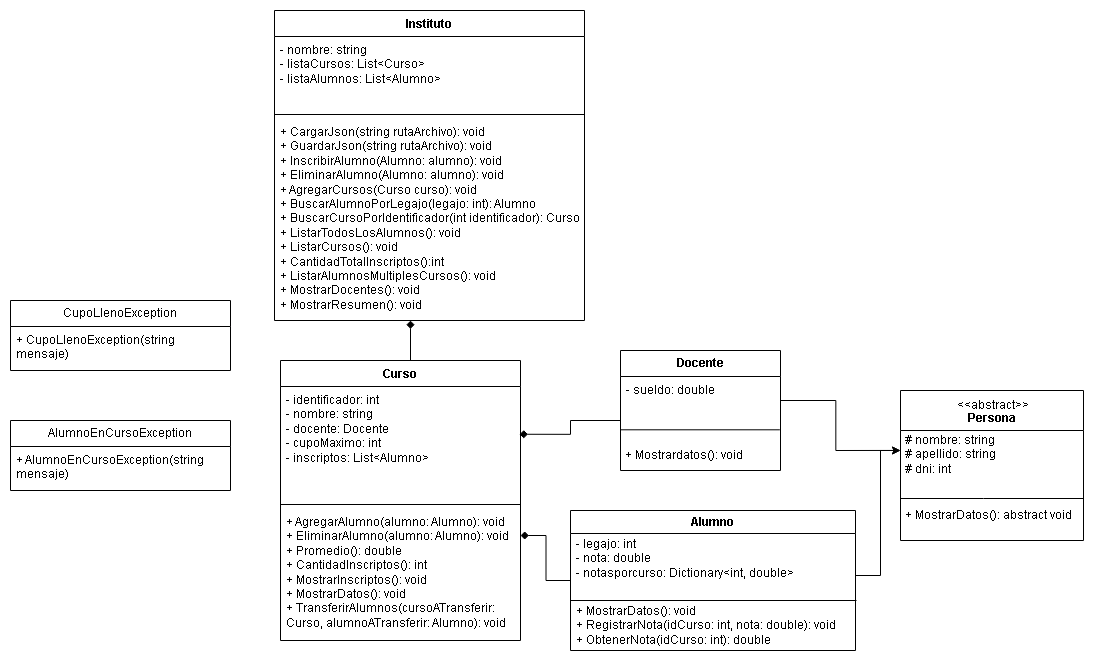

The diagram above was exported from draw.io. Its source (the exported page's mxGraphModel, read from the mxfile embedded in the PNG):
<mxGraphModel dx="2015" dy="1793" grid="1" gridSize="10" guides="1" tooltips="1" connect="1" arrows="1" fold="1" page="1" pageScale="1" pageWidth="827" pageHeight="1169" math="0" shadow="0">
  <root>
    <mxCell id="0" />
    <mxCell id="1" parent="0" />
    <mxCell id="mqF5CQ4_rJZ8nCw9XwxC-1" value="Instituto" style="swimlane;fontStyle=1;align=center;verticalAlign=top;childLayout=stackLayout;horizontal=1;startSize=26;horizontalStack=0;resizeParent=1;resizeParentMax=0;resizeLast=0;collapsible=1;marginBottom=0;whiteSpace=wrap;html=1;" parent="1" vertex="1">
      <mxGeometry x="104" y="-30" width="310" height="310" as="geometry" />
    </mxCell>
    <mxCell id="mqF5CQ4_rJZ8nCw9XwxC-2" value="- nombre: string&lt;div&gt;- listaCursos: List&amp;lt;Curso&amp;gt;&lt;/div&gt;&lt;div&gt;- listaAlumnos: List&amp;lt;Alumno&amp;gt;&lt;/div&gt;" style="text;strokeColor=none;fillColor=none;align=left;verticalAlign=top;spacingLeft=4;spacingRight=4;overflow=hidden;rotatable=0;points=[[0,0.5],[1,0.5]];portConstraint=eastwest;whiteSpace=wrap;html=1;" parent="mqF5CQ4_rJZ8nCw9XwxC-1" vertex="1">
      <mxGeometry y="26" width="310" height="74" as="geometry" />
    </mxCell>
    <mxCell id="mqF5CQ4_rJZ8nCw9XwxC-3" value="" style="line;strokeWidth=1;fillColor=none;align=left;verticalAlign=middle;spacingTop=-1;spacingLeft=3;spacingRight=3;rotatable=0;labelPosition=right;points=[];portConstraint=eastwest;strokeColor=inherit;" parent="mqF5CQ4_rJZ8nCw9XwxC-1" vertex="1">
      <mxGeometry y="100" width="310" height="8" as="geometry" />
    </mxCell>
    <mxCell id="mqF5CQ4_rJZ8nCw9XwxC-4" value="+ CargarJson(string rutaArchivo): void&lt;div&gt;+ GuardarJson(string rutaArchivo): void&lt;/div&gt;&lt;div&gt;+ InscribirAlumno(Alumno: alumno): void&lt;br&gt;+ EliminarAlumno(Alumno: alumno): void&lt;/div&gt;&lt;div&gt;+ AgregarCursos(Curso curso): void&lt;/div&gt;&lt;div&gt;+ BuscarAlumnoPorLegajo(legajo: int): Alumno&lt;/div&gt;&lt;div&gt;+ BuscarCursoPorIdentificador(int identificador): Curso&lt;/div&gt;&lt;div&gt;+ ListarTodosLosAlumnos(): void&lt;/div&gt;&lt;div&gt;+ ListarCursos(): void&lt;/div&gt;&lt;div&gt;+ CantidadTotalInscriptos():int&lt;/div&gt;&lt;div&gt;+ ListarAlumnosMultiplesCursos(): void&lt;/div&gt;&lt;div&gt;+ MostrarDocentes(): void&lt;br&gt;+ MostrarResumen(): void&lt;/div&gt;" style="text;strokeColor=none;fillColor=none;align=left;verticalAlign=top;spacingLeft=4;spacingRight=4;overflow=hidden;rotatable=0;points=[[0,0.5],[1,0.5]];portConstraint=eastwest;whiteSpace=wrap;html=1;" parent="mqF5CQ4_rJZ8nCw9XwxC-1" vertex="1">
      <mxGeometry y="108" width="310" height="202" as="geometry" />
    </mxCell>
    <mxCell id="mqF5CQ4_rJZ8nCw9XwxC-5" value="Curso" style="swimlane;fontStyle=1;align=center;verticalAlign=top;childLayout=stackLayout;horizontal=1;startSize=26;horizontalStack=0;resizeParent=1;resizeParentMax=0;resizeLast=0;collapsible=1;marginBottom=0;whiteSpace=wrap;html=1;" parent="1" vertex="1">
      <mxGeometry x="110" y="320" width="240" height="280" as="geometry" />
    </mxCell>
    <mxCell id="mqF5CQ4_rJZ8nCw9XwxC-6" value="- identificador: int&lt;div&gt;- nombre: string&lt;/div&gt;&lt;div&gt;- docente: Docente&lt;/div&gt;&lt;div&gt;- cupoMaximo: int&lt;/div&gt;&lt;div&gt;- inscriptos: List&amp;lt;Alumno&amp;gt;&lt;/div&gt;" style="text;strokeColor=none;fillColor=none;align=left;verticalAlign=top;spacingLeft=4;spacingRight=4;overflow=hidden;rotatable=0;points=[[0,0.5],[1,0.5]];portConstraint=eastwest;whiteSpace=wrap;html=1;" parent="mqF5CQ4_rJZ8nCw9XwxC-5" vertex="1">
      <mxGeometry y="26" width="240" height="114" as="geometry" />
    </mxCell>
    <mxCell id="mqF5CQ4_rJZ8nCw9XwxC-7" value="" style="line;strokeWidth=1;fillColor=none;align=left;verticalAlign=middle;spacingTop=-1;spacingLeft=3;spacingRight=3;rotatable=0;labelPosition=right;points=[];portConstraint=eastwest;strokeColor=inherit;" parent="mqF5CQ4_rJZ8nCw9XwxC-5" vertex="1">
      <mxGeometry y="140" width="240" height="8" as="geometry" />
    </mxCell>
    <mxCell id="mqF5CQ4_rJZ8nCw9XwxC-8" value="&lt;div&gt;+ AgregarAlumno(alumno:&amp;nbsp;&lt;span style=&quot;background-color: transparent; color: light-dark(rgb(0, 0, 0), rgb(255, 255, 255));&quot;&gt;Alumno&lt;/span&gt;&lt;span style=&quot;background-color: transparent; color: light-dark(rgb(0, 0, 0), rgb(255, 255, 255));&quot;&gt;): void&lt;/span&gt;&lt;/div&gt;&lt;div&gt;+ EliminarAlumno(alumno:&amp;nbsp;&lt;span style=&quot;background-color: transparent; color: light-dark(rgb(0, 0, 0), rgb(255, 255, 255));&quot;&gt;Alumno&lt;/span&gt;&lt;span style=&quot;background-color: transparent; color: light-dark(rgb(0, 0, 0), rgb(255, 255, 255));&quot;&gt;): void&lt;/span&gt;&lt;/div&gt;&lt;div&gt;+ Promedio(): double&lt;/div&gt;&lt;div&gt;&lt;div&gt;+ CantidadInscriptos(): int&lt;/div&gt;&lt;/div&gt;&lt;div&gt;&lt;div&gt;+ MostrarInscriptos(): void&lt;/div&gt;&lt;/div&gt;&lt;div&gt;&lt;div&gt;+ MostrarDatos(): void&lt;/div&gt;&lt;div&gt;+ TransferirAlumnos(cursoATransferir: Curso, alumnoATransferir: Alumno): void&lt;/div&gt;&lt;/div&gt;&lt;div&gt;&lt;br&gt;&lt;/div&gt;" style="text;strokeColor=none;fillColor=none;align=left;verticalAlign=top;spacingLeft=4;spacingRight=4;overflow=hidden;rotatable=0;points=[[0,0.5],[1,0.5]];portConstraint=eastwest;whiteSpace=wrap;html=1;" parent="mqF5CQ4_rJZ8nCw9XwxC-5" vertex="1">
      <mxGeometry y="148" width="240" height="132" as="geometry" />
    </mxCell>
    <mxCell id="mqF5CQ4_rJZ8nCw9XwxC-9" value="Docente" style="swimlane;fontStyle=1;align=center;verticalAlign=middle;childLayout=stackLayout;horizontal=1;startSize=26;horizontalStack=0;resizeParent=1;resizeParentMax=0;resizeLast=0;collapsible=1;marginBottom=0;whiteSpace=wrap;html=1;" parent="1" vertex="1">
      <mxGeometry x="450" y="310" width="160" height="120" as="geometry" />
    </mxCell>
    <mxCell id="mqF5CQ4_rJZ8nCw9XwxC-10" value="&lt;div&gt;- sueldo: double&lt;/div&gt;" style="text;strokeColor=none;fillColor=none;align=left;verticalAlign=top;spacingLeft=4;spacingRight=4;overflow=hidden;rotatable=0;points=[[0,0.5],[1,0.5]];portConstraint=eastwest;whiteSpace=wrap;html=1;" parent="mqF5CQ4_rJZ8nCw9XwxC-9" vertex="1">
      <mxGeometry y="26" width="160" height="64" as="geometry" />
    </mxCell>
    <mxCell id="8Qua1gNxEgGoVG3BbaBI-22" value="" style="endArrow=none;html=1;rounded=0;entryX=0.996;entryY=0.833;entryDx=0;entryDy=0;entryPerimeter=0;exitX=0.001;exitY=0.833;exitDx=0;exitDy=0;exitPerimeter=0;" parent="mqF5CQ4_rJZ8nCw9XwxC-9" source="mqF5CQ4_rJZ8nCw9XwxC-10" target="mqF5CQ4_rJZ8nCw9XwxC-10" edge="1">
      <mxGeometry width="50" height="50" relative="1" as="geometry">
        <mxPoint x="440" y="369" as="sourcePoint" />
        <mxPoint x="598" y="369" as="targetPoint" />
        <Array as="points" />
      </mxGeometry>
    </mxCell>
    <mxCell id="8Qua1gNxEgGoVG3BbaBI-19" value="&amp;nbsp;+ Mostrardatos(): void" style="text;html=1;align=left;verticalAlign=middle;resizable=0;points=[];autosize=1;strokeColor=none;fillColor=none;" parent="mqF5CQ4_rJZ8nCw9XwxC-9" vertex="1">
      <mxGeometry y="90" width="160" height="30" as="geometry" />
    </mxCell>
    <mxCell id="mqF5CQ4_rJZ8nCw9XwxC-15" style="edgeStyle=orthogonalEdgeStyle;rounded=0;orthogonalLoop=1;jettySize=auto;html=1;endArrow=diamond;endFill=1;" parent="1" source="mqF5CQ4_rJZ8nCw9XwxC-5" edge="1">
      <mxGeometry relative="1" as="geometry">
        <Array as="points">
          <mxPoint x="240" y="280" />
          <mxPoint x="240" y="280" />
        </Array>
        <mxPoint x="240" y="280" as="targetPoint" />
      </mxGeometry>
    </mxCell>
    <mxCell id="8RNl2998mpdjyDZyqJD4-3" style="edgeStyle=orthogonalEdgeStyle;rounded=0;orthogonalLoop=1;jettySize=auto;html=1;" edge="1" parent="1" source="uRw3Rc2DTWkYXmm5dxmL-3">
      <mxGeometry relative="1" as="geometry">
        <mxPoint x="730" y="410" as="targetPoint" />
        <Array as="points">
          <mxPoint x="710" y="535" />
          <mxPoint x="710" y="410" />
        </Array>
      </mxGeometry>
    </mxCell>
    <mxCell id="uRw3Rc2DTWkYXmm5dxmL-3" value="Alumno" style="swimlane;whiteSpace=wrap;html=1;" parent="1" vertex="1">
      <mxGeometry x="400" y="470" width="285" height="140" as="geometry" />
    </mxCell>
    <mxCell id="uRw3Rc2DTWkYXmm5dxmL-5" value="&lt;div&gt;- legajo: int&lt;/div&gt;&lt;div&gt;- nota: double&lt;/div&gt;&lt;div&gt;- notasporcurso: Dictionary&amp;lt;int, double&amp;gt;&lt;/div&gt;" style="text;html=1;align=left;verticalAlign=middle;resizable=0;points=[];autosize=1;strokeColor=none;fillColor=none;" parent="uRw3Rc2DTWkYXmm5dxmL-3" vertex="1">
      <mxGeometry x="4" y="18" width="240" height="60" as="geometry" />
    </mxCell>
    <mxCell id="8Qua1gNxEgGoVG3BbaBI-13" value="+ MostrarDatos(): void&lt;div&gt;+ RegistrarNota(idCurso: int, nota: double): void&lt;/div&gt;&lt;div&gt;+ ObtenerNota(idCurso: int): double&lt;/div&gt;" style="text;html=1;align=left;verticalAlign=middle;resizable=0;points=[];autosize=1;strokeColor=none;fillColor=none;" parent="uRw3Rc2DTWkYXmm5dxmL-3" vertex="1">
      <mxGeometry x="4" y="85" width="280" height="60" as="geometry" />
    </mxCell>
    <mxCell id="8RNl2998mpdjyDZyqJD4-4" value="" style="endArrow=none;html=1;rounded=0;" edge="1" parent="uRw3Rc2DTWkYXmm5dxmL-3">
      <mxGeometry width="50" height="50" relative="1" as="geometry">
        <mxPoint y="90" as="sourcePoint" />
        <mxPoint x="286" y="90" as="targetPoint" />
        <Array as="points" />
      </mxGeometry>
    </mxCell>
    <mxCell id="4wuU98zyeN_ITf5GlnJf-2" value="CupoLlenoException" style="swimlane;fontStyle=0;childLayout=stackLayout;horizontal=1;startSize=26;fillColor=none;horizontalStack=0;resizeParent=1;resizeParentMax=0;resizeLast=0;collapsible=1;marginBottom=0;whiteSpace=wrap;html=1;" parent="1" vertex="1">
      <mxGeometry x="-160" y="260" width="220" height="70" as="geometry" />
    </mxCell>
    <mxCell id="4wuU98zyeN_ITf5GlnJf-3" value="+ CupoLlenoException(string mensaje)" style="text;strokeColor=none;fillColor=none;align=left;verticalAlign=top;spacingLeft=4;spacingRight=4;overflow=hidden;rotatable=0;points=[[0,0.5],[1,0.5]];portConstraint=eastwest;whiteSpace=wrap;html=1;" parent="4wuU98zyeN_ITf5GlnJf-2" vertex="1">
      <mxGeometry y="26" width="220" height="44" as="geometry" />
    </mxCell>
    <mxCell id="-eWuDzH3QlDGHdXtL4Lx-1" value="&lt;br&gt;Persona" style="swimlane;whiteSpace=wrap;html=1;startSize=40;" parent="1" vertex="1">
      <mxGeometry x="730" y="350" width="183" height="150" as="geometry" />
    </mxCell>
    <mxCell id="8Qua1gNxEgGoVG3BbaBI-12" value="+ MostrarDatos(): abstract void" style="text;html=1;align=center;verticalAlign=middle;resizable=0;points=[];autosize=1;strokeColor=none;fillColor=none;" parent="-eWuDzH3QlDGHdXtL4Lx-1" vertex="1">
      <mxGeometry x="-7" y="110" width="190" height="30" as="geometry" />
    </mxCell>
    <mxCell id="8Qua1gNxEgGoVG3BbaBI-11" value="" style="endArrow=none;html=1;rounded=0;" parent="-eWuDzH3QlDGHdXtL4Lx-1" edge="1">
      <mxGeometry width="50" height="50" relative="1" as="geometry">
        <mxPoint y="108" as="sourcePoint" />
        <mxPoint x="183" y="108" as="targetPoint" />
        <Array as="points">
          <mxPoint x="83" y="108" />
        </Array>
      </mxGeometry>
    </mxCell>
    <mxCell id="-eWuDzH3QlDGHdXtL4Lx-3" value="&lt;div&gt;# nombre: string&lt;/div&gt;&lt;div&gt;# apellido: string&lt;/div&gt;&lt;div&gt;# dni: int&lt;/div&gt;" style="text;html=1;align=left;verticalAlign=middle;resizable=0;points=[];autosize=1;strokeColor=none;fillColor=none;" parent="-eWuDzH3QlDGHdXtL4Lx-1" vertex="1">
      <mxGeometry x="3" y="34" width="110" height="60" as="geometry" />
    </mxCell>
    <mxCell id="8Qua1gNxEgGoVG3BbaBI-16" value="&amp;lt;&amp;lt;abstract&amp;gt;&amp;gt;" style="text;html=1;align=center;verticalAlign=middle;resizable=0;points=[];autosize=1;strokeColor=none;fillColor=none;" parent="-eWuDzH3QlDGHdXtL4Lx-1" vertex="1">
      <mxGeometry x="46.5" width="90" height="30" as="geometry" />
    </mxCell>
    <mxCell id="-eWuDzH3QlDGHdXtL4Lx-13" style="edgeStyle=orthogonalEdgeStyle;rounded=0;orthogonalLoop=1;jettySize=auto;html=1;entryX=0.996;entryY=0.419;entryDx=0;entryDy=0;entryPerimeter=0;endArrow=diamond;endFill=1;" parent="1" source="mqF5CQ4_rJZ8nCw9XwxC-10" target="mqF5CQ4_rJZ8nCw9XwxC-6" edge="1">
      <mxGeometry relative="1" as="geometry">
        <Array as="points">
          <mxPoint x="400" y="380" />
          <mxPoint x="400" y="394" />
        </Array>
      </mxGeometry>
    </mxCell>
    <mxCell id="-eWuDzH3QlDGHdXtL4Lx-17" style="edgeStyle=orthogonalEdgeStyle;rounded=0;orthogonalLoop=1;jettySize=auto;html=1;entryX=-0.003;entryY=0.465;entryDx=0;entryDy=0;entryPerimeter=0;endArrow=classic;endFill=0;" parent="1" edge="1">
      <mxGeometry relative="1" as="geometry">
        <mxPoint x="610" y="360" as="sourcePoint" />
        <mxPoint x="729.9999999999997" y="409.9500000000001" as="targetPoint" />
        <Array as="points">
          <mxPoint x="665.33" y="360.05" />
          <mxPoint x="665.33" y="410.05" />
        </Array>
      </mxGeometry>
    </mxCell>
    <mxCell id="8RNl2998mpdjyDZyqJD4-1" value="&lt;span style=&quot;text-align: left;&quot;&gt;AlumnoEnCursoException&lt;/span&gt;" style="swimlane;fontStyle=0;childLayout=stackLayout;horizontal=1;startSize=26;fillColor=none;horizontalStack=0;resizeParent=1;resizeParentMax=0;resizeLast=0;collapsible=1;marginBottom=0;whiteSpace=wrap;html=1;" vertex="1" parent="1">
      <mxGeometry x="-160" y="380" width="220" height="70" as="geometry" />
    </mxCell>
    <mxCell id="8RNl2998mpdjyDZyqJD4-2" value="+ AlumnoEnCursoException(string mensaje)" style="text;strokeColor=none;fillColor=none;align=left;verticalAlign=top;spacingLeft=4;spacingRight=4;overflow=hidden;rotatable=0;points=[[0,0.5],[1,0.5]];portConstraint=eastwest;whiteSpace=wrap;html=1;" vertex="1" parent="8RNl2998mpdjyDZyqJD4-1">
      <mxGeometry y="26" width="220" height="44" as="geometry" />
    </mxCell>
    <mxCell id="8RNl2998mpdjyDZyqJD4-10" style="edgeStyle=orthogonalEdgeStyle;rounded=0;orthogonalLoop=1;jettySize=auto;html=1;endArrow=diamond;endFill=1;" edge="1" parent="1" source="uRw3Rc2DTWkYXmm5dxmL-3">
      <mxGeometry relative="1" as="geometry">
        <mxPoint x="350" y="495" as="targetPoint" />
      </mxGeometry>
    </mxCell>
  </root>
</mxGraphModel>